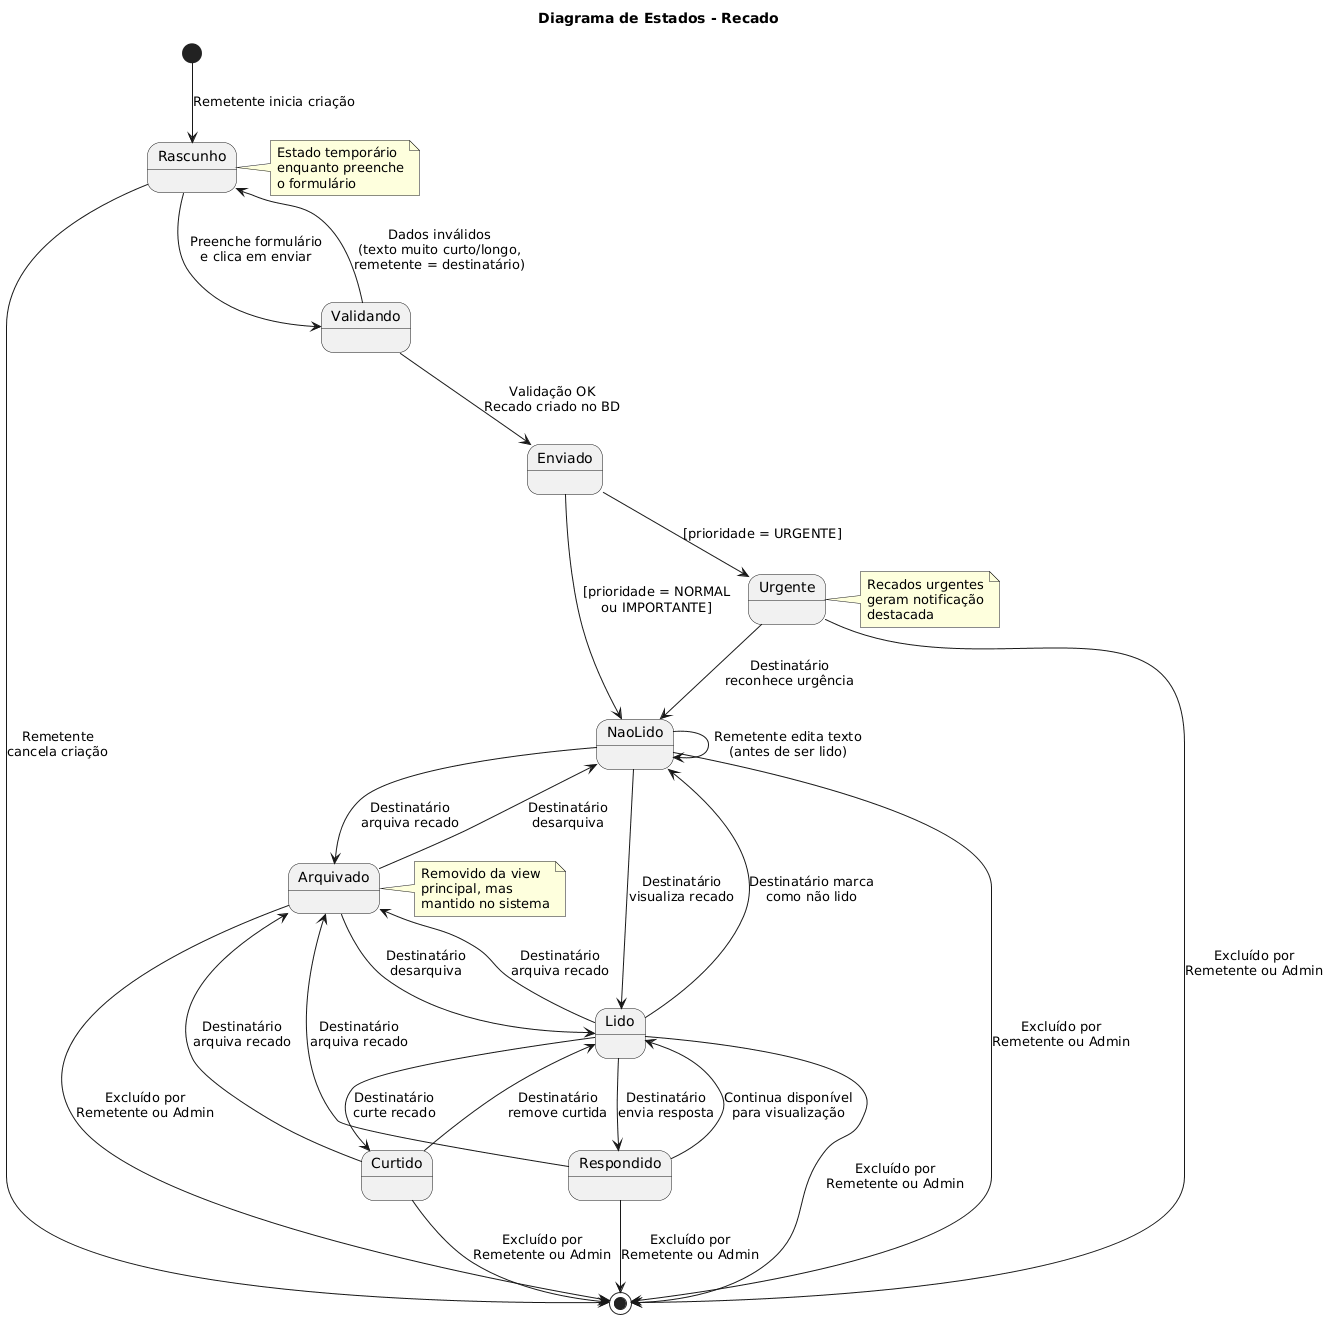

The diagram above was rendered by PlantUML. Its source (embedded in the PNG):
@startuml
title Diagrama de Estados - Recado

[*] --> Rascunho : Remetente inicia criação

Rascunho --> Validando : Preenche formulário\ne clica em enviar

Validando --> Rascunho : Dados inválidos\n(texto muito curto/longo,\nremetente = destinatário)

Validando --> Enviado : Validação OK\nRecado criado no BD

Enviado --> NaoLido : [prioridade = NORMAL\nou IMPORTANTE]

Enviado --> Urgente : [prioridade = URGENTE]

Urgente --> NaoLido : Destinatário\nreconhece urgência

NaoLido --> Lido : Destinatário\nvisualiza recado

NaoLido --> NaoLido : Remetente edita texto\n(antes de ser lido)

Lido --> NaoLido : Destinatário marca\ncomo não lido

Lido --> Curtido : Destinatário\ncurte recado

Curtido --> Lido : Destinatário\nremove curtida

Lido --> Respondido : Destinatário\nenvia resposta

Respondido --> Lido : Continua disponível\npara visualização

NaoLido --> Arquivado : Destinatário\narquiva recado

Lido --> Arquivado : Destinatário\narquiva recado

Curtido --> Arquivado : Destinatário\narquiva recado

Respondido --> Arquivado : Destinatário\narquiva recado

Arquivado --> NaoLido : Destinatário\ndesarquiva

Arquivado --> Lido : Destinatário\ndesarquiva

Rascunho --> [*] : Remetente\ncancela criação

NaoLido --> [*] : Excluído por\nRemetente ou Admin

Lido --> [*] : Excluído por\nRemetente ou Admin

Curtido --> [*] : Excluído por\nRemetente ou Admin

Respondido --> [*] : Excluído por\nRemetente ou Admin

Arquivado --> [*] : Excluído por\nRemetente ou Admin

Urgente --> [*] : Excluído por\nRemetente ou Admin

note right of Rascunho
  Estado temporário
  enquanto preenche
  o formulário
end note

note right of Urgente
  Recados urgentes
  geram notificação
  destacada
end note

note right of Arquivado
  Removido da view
  principal, mas
  mantido no sistema
end note
@enduml